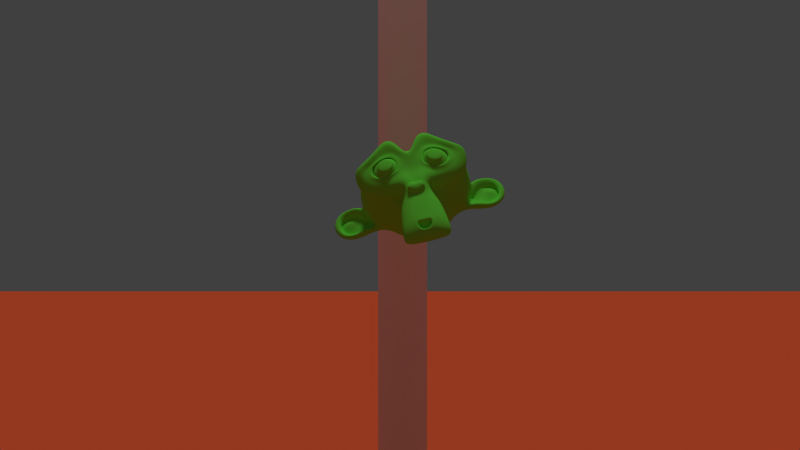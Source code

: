 # Source: test3.blend  (saved by Blender 2.76.0; exported with 4.5.12 LTS)
import bpy
from mathutils import Matrix  # noqa: F401  (used for matrix-valued properties, if any)

bpy.ops.wm.read_factory_settings(use_empty=True)
scene = bpy.context.scene
scene.name = 'Scene'

# ---- collections
col_collection_1 = bpy.data.collections.new('Collection 1'); scene.collection.children.link(col_collection_1)

# ---- materials (node trees are filled in below, after node groups)
mat_material = bpy.data.materials.new('Material')
mat_material.alpha_threshold = 0.0
mat_material.use_transparent_shadow = False
mat_material.diffuse_color = (0.1498, 0.8, 0.05805, 1.0)
mat_material.roughness = 0.5
mat_material_001 = bpy.data.materials.new('Material.001')
mat_material_001.alpha_threshold = 0.0
mat_material_001.use_transparent_shadow = False
mat_material_001.roughness = 0.5
mat_ground = bpy.data.materials.new('Ground')
mat_ground.alpha_threshold = 0.0
mat_ground.use_transparent_shadow = False
mat_ground.diffuse_color = (0.8, 0.1084, 0.03684, 1.0)
mat_ground.roughness = 0.5

# ---- material node trees

# ---- world
world_world = bpy.data.worlds.new('World'); scene.world = world_world
world_world.color = (0.05088, 0.05088, 0.05088)
world_world.use_sun_shadow = False
world_world.sun_shadow_jitter_overblur = 0.0
world_world.cycles.sampling_method = 'MANUAL'
world_world.cycles.sample_map_resolution = 256

# ---- cameras
cam_camera = bpy.data.cameras.new('Camera')
cam_camera.clip_end = 100.0
cam_camera.lens = 35.0
cam_camera.sensor_width = 32.0
cam_camera.sensor_height = 18.0
cam_camera.display_size = 2.0
cam_camera.dof.focus_distance = 0.0
cam_camera.dof.aperture_fstop = 128.0
cam_camera.dof.aperture_blades = 6

# ---- lights
light_area = bpy.data.lights.new('Area', 'SUN')
light_area.transmission_factor = 0.0
light_area.angle = 0.1993
light_area.energy = 1.0
light_area.shadow_buffer_clip_start = 0.5
light_area.shadow_soft_size = 0.1
light_area.shadow_cascade_max_distance = 1000.0
light_area.cycles.use_multiple_importance_sampling = False

# ---- meshes
me_suzanne = bpy.data.meshes.new('Suzanne')
me_suzanne.from_pydata([(0.4375, -0.7656, 0.1641), (-0.4375, -0.7656, 0.1641), (0.5, -0.6875, 0.09375), (-0.5, -0.6875, 0.09375), (0.5469, -0.5781, 0.05469), (-0.5469, -0.5781, 0.05469), (0.3516, -0.6172, -0.02344), (-0.3516, -0.6172, -0.02344), (0.3516, -0.7188, 0.03125), (-0.3516, -0.7188, 0.03125), (0.3516, -0.7812, 0.1328), (-0.3516, -0.7812, 0.1328), (0.2734, -0.7969, 0.1641), (-0.2734, -0.7969, 0.1641), (0.2031, -0.7422, 0.09375), (-0.2031, -0.7422, 0.09375), (0.1562, -0.6484, 0.05469), (-0.1562, -0.6484, 0.05469), (0.07812, -0.6562, 0.2422), (-0.07812, -0.6562, 0.2422), (0.1406, -0.7422, 0.2422), (-0.1406, -0.7422, 0.2422), (0.2422, -0.7969, 0.2422), (-0.2422, -0.7969, 0.2422), (0.2734, -0.7969, 0.3281), (-0.2734, -0.7969, 0.3281), (0.2031, -0.7422, 0.3906), (-0.2031, -0.7422, 0.3906), (0.1562, -0.6484, 0.4375), (-0.1562, -0.6484, 0.4375), (0.3516, -0.6172, 0.5156), (-0.3516, -0.6172, 0.5156), (0.3516, -0.7188, 0.4531), (-0.3516, -0.7188, 0.4531), (0.3516, -0.7812, 0.3594), (-0.3516, -0.7812, 0.3594), (0.4375, -0.7656, 0.3281), (-0.4375, -0.7656, 0.3281), (0.5, -0.6875, 0.3906), (-0.5, -0.6875, 0.3906), (0.5469, -0.5781, 0.4375), (-0.5469, -0.5781, 0.4375), (0.625, -0.5625, 0.2422), (-0.625, -0.5625, 0.2422), (0.5625, -0.6719, 0.2422), (-0.5625, -0.6719, 0.2422), (0.4688, -0.7578, 0.2422), (-0.4688, -0.7578, 0.2422), (0.4766, -0.7734, 0.2422), (-0.4766, -0.7734, 0.2422), (0.4453, -0.7812, 0.3359), (-0.4453, -0.7812, 0.3359), (0.3516, -0.8047, 0.375), (-0.3516, -0.8047, 0.375), (0.2656, -0.8203, 0.3359), (-0.2656, -0.8203, 0.3359), (0.2266, -0.8203, 0.2422), (-0.2266, -0.8203, 0.2422), (0.2656, -0.8203, 0.1562), (-0.2656, -0.8203, 0.1562), (0.3516, -0.8281, 0.2422), (-0.3516, -0.8281, 0.2422), (0.3516, -0.8047, 0.1172), (-0.3516, -0.8047, 0.1172), (0.4453, -0.7812, 0.1562), (-0.4453, -0.7812, 0.1562), (0.0, -0.7422, 0.4297), (0.0, -0.8203, 0.3516), (0.0, -0.7344, -0.6797), (0.0, -0.7812, -0.3203), (0.0, -0.7969, -0.1875), (0.0, -0.7188, -0.7734), (0.0, -0.6016, 0.4062), (0.0, -0.5703, 0.5703), (0.0, 0.5469, 0.8984), (0.0, 0.8516, 0.5625), (0.0, 0.8281, 0.07031), (0.0, 0.3516, -0.3828), (0.2031, -0.5625, -0.1875), (-0.2031, -0.5625, -0.1875), (0.3125, -0.5703, -0.4375), (-0.3125, -0.5703, -0.4375), (0.3516, -0.5703, -0.6953), (-0.3516, -0.5703, -0.6953), (0.3672, -0.5312, -0.8906), (-0.3672, -0.5312, -0.8906), (0.3281, -0.5234, -0.9453), (-0.3281, -0.5234, -0.9453), (0.1797, -0.5547, -0.9688), (-0.1797, -0.5547, -0.9688), (0.0, -0.5781, -0.9844), (0.4375, -0.5312, -0.1406), (-0.4375, -0.5312, -0.1406), (0.6328, -0.5391, -0.03906), (-0.6328, -0.5391, -0.03906), (0.8281, -0.4453, 0.1484), (-0.8281, -0.4453, 0.1484), (0.8594, -0.5938, 0.4297), (-0.8594, -0.5938, 0.4297), (0.7109, -0.625, 0.4844), (-0.7109, -0.625, 0.4844), (0.4922, -0.6875, 0.6016), (-0.4922, -0.6875, 0.6016), (0.3203, -0.7344, 0.7578), (-0.3203, -0.7344, 0.7578), (0.1562, -0.7578, 0.7188), (-0.1562, -0.7578, 0.7188), (0.0625, -0.75, 0.4922), (-0.0625, -0.75, 0.4922), (0.1641, -0.7734, 0.4141), (-0.1641, -0.7734, 0.4141), (0.125, -0.7656, 0.3047), (-0.125, -0.7656, 0.3047), (0.2031, -0.7422, 0.09375), (-0.2031, -0.7422, 0.09375), (0.375, -0.7031, 0.01562), (-0.375, -0.7031, 0.01562), (0.4922, -0.6719, 0.0625), (-0.4922, -0.6719, 0.0625), (0.625, -0.6484, 0.1875), (-0.625, -0.6484, 0.1875), (0.6406, -0.6484, 0.2969), (-0.6406, -0.6484, 0.2969), (0.6016, -0.6641, 0.375), (-0.6016, -0.6641, 0.375), (0.4297, -0.7188, 0.4375), (-0.4297, -0.7188, 0.4375), (0.25, -0.7578, 0.4688), (-0.25, -0.7578, 0.4688), (0.0, -0.7344, -0.7656), (0.1094, -0.7344, -0.7188), (-0.1094, -0.7344, -0.7188), (0.1172, -0.7109, -0.8359), (-0.1172, -0.7109, -0.8359), (0.0625, -0.6953, -0.8828), (-0.0625, -0.6953, -0.8828), (0.0, -0.6875, -0.8906), (0.0, -0.75, -0.1953), (0.0, -0.7422, -0.1406), (0.1016, -0.7422, -0.1484), (-0.1016, -0.7422, -0.1484), (0.125, -0.75, -0.2266), (-0.125, -0.75, -0.2266), (0.08594, -0.7422, -0.2891), (-0.08594, -0.7422, -0.2891), (0.3984, -0.6719, -0.04688), (-0.3984, -0.6719, -0.04688), (0.6172, -0.625, 0.05469), (-0.6172, -0.625, 0.05469), (0.7266, -0.6016, 0.2031), (-0.7266, -0.6016, 0.2031), (0.7422, -0.6562, 0.375), (-0.7422, -0.6562, 0.375), (0.6875, -0.7266, 0.4141), (-0.6875, -0.7266, 0.4141), (0.4375, -0.7969, 0.5469), (-0.4375, -0.7969, 0.5469), (0.3125, -0.8359, 0.6406), (-0.3125, -0.8359, 0.6406), (0.2031, -0.8516, 0.6172), (-0.2031, -0.8516, 0.6172), (0.1016, -0.8438, 0.4297), (-0.1016, -0.8438, 0.4297), (0.125, -0.8125, -0.1016), (-0.125, -0.8125, -0.1016), (0.2109, -0.7109, -0.4453), (-0.2109, -0.7109, -0.4453), (0.25, -0.6875, -0.7031), (-0.25, -0.6875, -0.7031), (0.2656, -0.6641, -0.8203), (-0.2656, -0.6641, -0.8203), (0.2344, -0.6328, -0.9141), (-0.2344, -0.6328, -0.9141), (0.1641, -0.6328, -0.9297), (-0.1641, -0.6328, -0.9297), (0.0, -0.6406, -0.9453), (0.0, -0.7266, 0.04688), (0.0, -0.7656, 0.2109), (0.3281, -0.7422, 0.4766), (-0.3281, -0.7422, 0.4766), (0.1641, -0.75, 0.1406), (-0.1641, -0.75, 0.1406), (0.1328, -0.7578, 0.2109), (-0.1328, -0.7578, 0.2109), (0.1172, -0.7344, -0.6875), (-0.1172, -0.7344, -0.6875), (0.07812, -0.75, -0.4453), (-0.07812, -0.75, -0.4453), (0.0, -0.75, -0.4453), (0.0, -0.7422, -0.3281), (0.09375, -0.7812, -0.2734), (-0.09375, -0.7812, -0.2734), (0.1328, -0.7969, -0.2266), (-0.1328, -0.7969, -0.2266), (0.1094, -0.7812, -0.1328), (-0.1094, -0.7812, -0.1328), (0.03906, -0.7812, -0.125), (-0.03906, -0.7812, -0.125), (0.0, -0.8281, -0.2031), (0.04688, -0.8125, -0.1484), (-0.04688, -0.8125, -0.1484), (0.09375, -0.8125, -0.1562), (-0.09375, -0.8125, -0.1562), (0.1094, -0.8281, -0.2266), (-0.1094, -0.8281, -0.2266), (0.07812, -0.8047, -0.25), (-0.07812, -0.8047, -0.25), (0.0, -0.8047, -0.2891), (0.2578, -0.5547, -0.3125), (-0.2578, -0.5547, -0.3125), (0.1641, -0.7109, -0.2422), (-0.1641, -0.7109, -0.2422), (0.1797, -0.7109, -0.3125), (-0.1797, -0.7109, -0.3125), (0.2344, -0.5547, -0.25), (-0.2344, -0.5547, -0.25), (0.0, -0.6875, -0.875), (0.04688, -0.6875, -0.8672), (-0.04688, -0.6875, -0.8672), (0.09375, -0.7109, -0.8203), (-0.09375, -0.7109, -0.8203), (0.09375, -0.7266, -0.7422), (-0.09375, -0.7266, -0.7422), (0.0, -0.6562, -0.7812), (0.09375, -0.6641, -0.75), (-0.09375, -0.6641, -0.75), (0.09375, -0.6406, -0.8125), (-0.09375, -0.6406, -0.8125), (0.04688, -0.6328, -0.8516), (-0.04688, -0.6328, -0.8516), (0.0, -0.6328, -0.8594), (0.1719, -0.7812, 0.2188), (-0.1719, -0.7812, 0.2188), (0.1875, -0.7734, 0.1562), (-0.1875, -0.7734, 0.1562), (0.3359, -0.7578, 0.4297), (-0.3359, -0.7578, 0.4297), (0.2734, -0.7734, 0.4219), (-0.2734, -0.7734, 0.4219), (0.4219, -0.7734, 0.3984), (-0.4219, -0.7734, 0.3984), (0.5625, -0.6953, 0.3516), (-0.5625, -0.6953, 0.3516), (0.5859, -0.6875, 0.2891), (-0.5859, -0.6875, 0.2891), (0.5781, -0.6797, 0.1953), (-0.5781, -0.6797, 0.1953), (0.4766, -0.7188, 0.1016), (-0.4766, -0.7188, 0.1016), (0.375, -0.7422, 0.0625), (-0.375, -0.7422, 0.0625), (0.2266, -0.7812, 0.1094), (-0.2266, -0.7812, 0.1094), (0.1797, -0.7812, 0.2969), (-0.1797, -0.7812, 0.2969), (0.2109, -0.7812, 0.375), (-0.2109, -0.7812, 0.375), (0.2344, -0.7578, 0.3594), (-0.2344, -0.7578, 0.3594), (0.1953, -0.7578, 0.2969), (-0.1953, -0.7578, 0.2969), (0.2422, -0.7578, 0.125), (-0.2422, -0.7578, 0.125), (0.375, -0.7266, 0.08594), (-0.375, -0.7266, 0.08594), (0.4609, -0.7031, 0.1172), (-0.4609, -0.7031, 0.1172), (0.5469, -0.6719, 0.2109), (-0.5469, -0.6719, 0.2109), (0.5547, -0.6719, 0.2812), (-0.5547, -0.6719, 0.2812), (0.5312, -0.6797, 0.3359), (-0.5312, -0.6797, 0.3359), (0.4141, -0.75, 0.3906), (-0.4141, -0.75, 0.3906), (0.2812, -0.7656, 0.3984), (-0.2812, -0.7656, 0.3984), (0.3359, -0.75, 0.4062), (-0.3359, -0.75, 0.4062), (0.2031, -0.75, 0.1719), (-0.2031, -0.75, 0.1719), (0.1953, -0.75, 0.2266), (-0.1953, -0.75, 0.2266), (0.1094, -0.6094, 0.4609), (-0.1094, -0.6094, 0.4609), (0.1953, -0.6172, 0.6641), (-0.1953, -0.6172, 0.6641), (0.3359, -0.5938, 0.6875), (-0.3359, -0.5938, 0.6875), (0.4844, -0.5547, 0.5547), (-0.4844, -0.5547, 0.5547), (0.6797, -0.4922, 0.4531), (-0.6797, -0.4922, 0.4531), (0.7969, -0.4609, 0.4062), (-0.7969, -0.4609, 0.4062), (0.7734, -0.375, 0.1641), (-0.7734, -0.375, 0.1641), (0.6016, -0.4141, 0.0), (-0.6016, -0.4141, 0.0), (0.4375, -0.4688, -0.09375), (-0.4375, -0.4688, -0.09375), (0.0, -0.2891, 0.8984), (0.0, 0.07812, 0.9844), (0.0, 0.6719, -0.1953), (0.0, -0.1875, -0.4609), (0.0, -0.4609, -0.9766), (0.0, -0.3438, -0.8047), (0.0, -0.3203, -0.5703), (0.0, -0.2812, -0.4844), (0.8516, -0.05469, 0.2344), (-0.8516, -0.05469, 0.2344), (0.8594, 0.04688, 0.3203), (-0.8594, 0.04688, 0.3203), (0.7734, 0.4375, 0.2656), (-0.7734, 0.4375, 0.2656), (0.4609, 0.7031, 0.4375), (-0.4609, 0.7031, 0.4375), (0.7344, -0.07031, -0.04688), (-0.7344, -0.07031, -0.04688), (0.5938, 0.1641, -0.125), (-0.5938, 0.1641, -0.125), (0.6406, 0.4297, -0.007812), (-0.6406, 0.4297, -0.007812), (0.3359, 0.6641, 0.05469), (-0.3359, 0.6641, 0.05469), (0.2344, -0.4062, -0.3516), (-0.2344, -0.4062, -0.3516), (0.1797, -0.2578, -0.4141), (-0.1797, -0.2578, -0.4141), (0.2891, -0.3828, -0.7109), (-0.2891, -0.3828, -0.7109), (0.25, -0.3906, -0.5), (-0.25, -0.3906, -0.5), (0.3281, -0.3984, -0.9141), (-0.3281, -0.3984, -0.9141), (0.1406, -0.3672, -0.7578), (-0.1406, -0.3672, -0.7578), (0.125, -0.3594, -0.5391), (-0.125, -0.3594, -0.5391), (0.1641, -0.4375, -0.9453), (-0.1641, -0.4375, -0.9453), (0.2188, -0.4297, -0.2812), (-0.2188, -0.4297, -0.2812), (0.2109, -0.4688, -0.2266), (-0.2109, -0.4688, -0.2266), (0.2031, -0.5, -0.1719), (-0.2031, -0.5, -0.1719), (0.2109, -0.1641, -0.3906), (-0.2109, -0.1641, -0.3906), (0.2969, 0.2656, -0.3125), (-0.2969, 0.2656, -0.3125), (0.3438, 0.5391, -0.1484), (-0.3438, 0.5391, -0.1484), (0.4531, 0.3828, 0.8672), (-0.4531, 0.3828, 0.8672), (0.4531, 0.07031, 0.9297), (-0.4531, 0.07031, 0.9297), (0.4531, -0.2344, 0.8516), (-0.4531, -0.2344, 0.8516), (0.4609, -0.4297, 0.5234), (-0.4609, -0.4297, 0.5234), (0.7266, -0.3359, 0.4062), (-0.7266, -0.3359, 0.4062), (0.6328, -0.2812, 0.4531), (-0.6328, -0.2812, 0.4531), (0.6406, -0.05469, 0.7031), (-0.6406, -0.05469, 0.7031), (0.7969, -0.125, 0.5625), (-0.7969, -0.125, 0.5625), (0.7969, 0.1172, 0.6172), (-0.7969, 0.1172, 0.6172), (0.6406, 0.1953, 0.75), (-0.6406, 0.1953, 0.75), (0.6406, 0.4453, 0.6797), (-0.6406, 0.4453, 0.6797), (0.7969, 0.3594, 0.5391), (-0.7969, 0.3594, 0.5391), (0.6172, 0.5859, 0.3281), (-0.6172, 0.5859, 0.3281), (0.4844, 0.5469, 0.02344), (-0.4844, 0.5469, 0.02344), (0.8203, 0.2031, 0.3281), (-0.8203, 0.2031, 0.3281), (0.4062, -0.1484, -0.1719), (-0.4062, -0.1484, -0.1719), (0.4297, 0.2109, -0.1953), (-0.4297, 0.2109, -0.1953), (0.8906, 0.2344, 0.4062), (-0.8906, 0.2344, 0.4062), (0.7734, 0.125, -0.1406), (-0.7734, 0.125, -0.1406), (1.039, 0.3281, -0.1016), (-1.039, 0.3281, -0.1016), (1.281, 0.4297, 0.05469), (-1.281, 0.4297, 0.05469), (1.352, 0.4219, 0.3203), (-1.352, 0.4219, 0.3203), (1.234, 0.4219, 0.5078), (-1.234, 0.4219, 0.5078), (1.023, 0.3125, 0.4766), (-1.023, 0.3125, 0.4766), (1.016, 0.2891, 0.4141), (-1.016, 0.2891, 0.4141), (1.188, 0.3906, 0.4375), (-1.188, 0.3906, 0.4375), (1.266, 0.4062, 0.2891), (-1.266, 0.4062, 0.2891), (1.211, 0.4062, 0.07812), (-1.211, 0.4062, 0.07812), (1.031, 0.3047, -0.03906), (-1.031, 0.3047, -0.03906), (0.8281, 0.1328, -0.07031), (-0.8281, 0.1328, -0.07031), (0.9219, 0.2188, 0.3594), (-0.9219, 0.2188, 0.3594), (0.9453, 0.2891, 0.3047), (-0.9453, 0.2891, 0.3047), (0.8828, 0.2109, -0.02344), (-0.8828, 0.2109, -0.02344), (1.039, 0.3672, 0.0), (-1.039, 0.3672, 0.0), (1.188, 0.4453, 0.09375), (-1.188, 0.4453, 0.09375), (1.234, 0.4453, 0.25), (-1.234, 0.4453, 0.25), (1.172, 0.4375, 0.3594), (-1.172, 0.4375, 0.3594), (1.023, 0.3594, 0.3438), (-1.023, 0.3594, 0.3438), (0.8438, 0.2109, 0.2891), (-0.8438, 0.2109, 0.2891), (0.8359, 0.2734, 0.1719), (-0.8359, 0.2734, 0.1719), (0.7578, 0.2734, 0.09375), (-0.7578, 0.2734, 0.09375), (0.8203, 0.2734, 0.08594), (-0.8203, 0.2734, 0.08594), (0.8438, 0.2734, 0.01562), (-0.8438, 0.2734, 0.01562), (0.8125, 0.2734, -0.01562), (-0.8125, 0.2734, -0.01562), (0.7266, 0.07031, 0.0), (-0.7266, 0.07031, 0.0), (0.7188, 0.1719, -0.02344), (-0.7188, 0.1719, -0.02344), (0.7188, 0.1875, 0.03906), (-0.7188, 0.1875, 0.03906), (0.7969, 0.2109, 0.2031), (-0.7969, 0.2109, 0.2031), (0.8906, 0.2656, 0.2422), (-0.8906, 0.2656, 0.2422), (0.8906, 0.3203, 0.2344), (-0.8906, 0.3203, 0.2344), (0.8125, 0.3203, -0.01562), (-0.8125, 0.3203, -0.01562), (0.8516, 0.3203, 0.01562), (-0.8516, 0.3203, 0.01562), (0.8281, 0.3203, 0.07812), (-0.8281, 0.3203, 0.07812), (0.7656, 0.3203, 0.09375), (-0.7656, 0.3203, 0.09375), (0.8438, 0.3203, 0.1719), (-0.8438, 0.3203, 0.1719), (1.039, 0.4141, 0.3281), (-1.039, 0.4141, 0.3281), (1.188, 0.4844, 0.3438), (-1.188, 0.4844, 0.3438), (1.258, 0.4922, 0.2422), (-1.258, 0.4922, 0.2422), (1.211, 0.4844, 0.08594), (-1.211, 0.4844, 0.08594), (1.047, 0.4219, 0.0), (-1.047, 0.4219, 0.0), (0.8828, 0.2656, -0.01562), (-0.8828, 0.2656, -0.01562), (0.9531, 0.3438, 0.2891), (-0.9531, 0.3438, 0.2891), (0.8906, 0.3281, 0.1094), (-0.8906, 0.3281, 0.1094), (0.9375, 0.3359, 0.0625), (-0.9375, 0.3359, 0.0625), (1.0, 0.3672, 0.125), (-1.0, 0.3672, 0.125), (0.9609, 0.3516, 0.1719), (-0.9609, 0.3516, 0.1719), (1.016, 0.375, 0.2344), (-1.016, 0.375, 0.2344), (1.055, 0.3828, 0.1875), (-1.055, 0.3828, 0.1875), (1.109, 0.3906, 0.2109), (-1.109, 0.3906, 0.2109), (1.086, 0.3906, 0.2734), (-1.086, 0.3906, 0.2734), (1.023, 0.4844, 0.4375), (-1.023, 0.4844, 0.4375), (1.25, 0.5469, 0.4688), (-1.25, 0.5469, 0.4688), (1.367, 0.5, 0.2969), (-1.367, 0.5, 0.2969), (1.312, 0.5312, 0.05469), (-1.312, 0.5312, 0.05469), (1.039, 0.4922, -0.08594), (-1.039, 0.4922, -0.08594), (0.7891, 0.3281, -0.125), (-0.7891, 0.3281, -0.125), (0.8594, 0.3828, 0.3828), (-0.8594, 0.3828, 0.3828)], [], [(46, 0, 2, 44), (3, 1, 47, 45), (44, 2, 4, 42), (5, 3, 45, 43), (2, 8, 6, 4), (7, 9, 3, 5), (0, 10, 8, 2), (9, 11, 1, 3), (10, 12, 14, 8), (15, 13, 11, 9), (8, 14, 16, 6), (17, 15, 9, 7), (14, 20, 18, 16), (19, 21, 15, 17), (12, 22, 20, 14), (21, 23, 13, 15), (22, 24, 26, 20), (27, 25, 23, 21), (20, 26, 28, 18), (29, 27, 21, 19), (26, 32, 30, 28), (31, 33, 27, 29), (24, 34, 32, 26), (33, 35, 25, 27), (34, 36, 38, 32), (39, 37, 35, 33), (32, 38, 40, 30), (41, 39, 33, 31), (38, 44, 42, 40), (43, 45, 39, 41), (36, 46, 44, 38), (45, 47, 37, 39), (46, 36, 50, 48), (51, 37, 47, 49), (36, 34, 52, 50), (53, 35, 37, 51), (34, 24, 54, 52), (55, 25, 35, 53), (24, 22, 56, 54), (57, 23, 25, 55), (22, 12, 58, 56), (59, 13, 23, 57), (12, 10, 62, 58), (63, 11, 13, 59), (10, 0, 64, 62), (65, 1, 11, 63), (0, 46, 48, 64), (49, 47, 1, 65), (60, 64, 48), (49, 65, 61), (62, 64, 60), (61, 65, 63), (60, 58, 62), (63, 59, 61), (60, 56, 58), (59, 57, 61), (60, 54, 56), (57, 55, 61), (60, 52, 54), (55, 53, 61), (60, 50, 52), (53, 51, 61), (60, 48, 50), (51, 49, 61), (88, 173, 175, 90), (175, 174, 89, 90), (86, 171, 173, 88), (174, 172, 87, 89), (84, 169, 171, 86), (172, 170, 85, 87), (82, 167, 169, 84), (170, 168, 83, 85), (80, 165, 167, 82), (168, 166, 81, 83), (78, 91, 145, 163), (146, 92, 79, 164), (91, 93, 147, 145), (148, 94, 92, 146), (93, 95, 149, 147), (150, 96, 94, 148), (95, 97, 151, 149), (152, 98, 96, 150), (97, 99, 153, 151), (154, 100, 98, 152), (99, 101, 155, 153), (156, 102, 100, 154), (101, 103, 157, 155), (158, 104, 102, 156), (103, 105, 159, 157), (160, 106, 104, 158), (105, 107, 161, 159), (162, 108, 106, 160), (107, 66, 67, 161), (67, 66, 108, 162), (109, 127, 159, 161), (160, 128, 110, 162), (127, 178, 157, 159), (158, 179, 128, 160), (125, 155, 157, 178), (158, 156, 126, 179), (123, 153, 155, 125), (156, 154, 124, 126), (121, 151, 153, 123), (154, 152, 122, 124), (119, 149, 151, 121), (152, 150, 120, 122), (117, 147, 149, 119), (150, 148, 118, 120), (115, 145, 147, 117), (148, 146, 116, 118), (113, 163, 145, 115), (146, 164, 114, 116), (113, 180, 176, 163), (176, 181, 114, 164), (109, 161, 67, 111), (67, 162, 110, 112), (111, 67, 177, 182), (177, 67, 112, 183), (176, 180, 182, 177), (183, 181, 176, 177), (134, 136, 175, 173), (175, 136, 135, 174), (132, 134, 173, 171), (174, 135, 133, 172), (130, 132, 171, 169), (172, 133, 131, 170), (165, 186, 184, 167), (185, 187, 166, 168), (130, 169, 167, 184), (168, 170, 131, 185), (143, 189, 188, 186), (188, 189, 144, 187), (184, 186, 188, 68), (188, 187, 185, 68), (129, 130, 184, 68), (185, 131, 129, 68), (141, 192, 190, 143), (191, 193, 142, 144), (139, 194, 192, 141), (193, 195, 140, 142), (138, 196, 194, 139), (195, 197, 138, 140), (137, 70, 196, 138), (197, 70, 137, 138), (189, 143, 190, 69), (191, 144, 189, 69), (69, 190, 205, 207), (206, 191, 69, 207), (70, 198, 199, 196), (200, 198, 70, 197), (196, 199, 201, 194), (202, 200, 197, 195), (194, 201, 203, 192), (204, 202, 195, 193), (192, 203, 205, 190), (206, 204, 193, 191), (198, 203, 201, 199), (202, 204, 198, 200), (198, 207, 205, 203), (206, 207, 198, 204), (138, 139, 163, 176), (164, 140, 138, 176), (139, 141, 210, 163), (211, 142, 140, 164), (141, 143, 212, 210), (213, 144, 142, 211), (143, 186, 165, 212), (166, 187, 144, 213), (80, 208, 212, 165), (213, 209, 81, 166), (208, 214, 210, 212), (211, 215, 209, 213), (78, 163, 210, 214), (211, 164, 79, 215), (130, 129, 71, 221), (71, 129, 131, 222), (132, 130, 221, 219), (222, 131, 133, 220), (134, 132, 219, 217), (220, 133, 135, 218), (136, 134, 217, 216), (218, 135, 136, 216), (216, 217, 228, 230), (229, 218, 216, 230), (217, 219, 226, 228), (227, 220, 218, 229), (219, 221, 224, 226), (225, 222, 220, 227), (221, 71, 223, 224), (223, 71, 222, 225), (223, 230, 228, 224), (229, 230, 223, 225), (224, 228, 226), (227, 229, 225), (182, 180, 233, 231), (234, 181, 183, 232), (111, 182, 231, 253), (232, 183, 112, 254), (109, 111, 253, 255), (254, 112, 110, 256), (180, 113, 251, 233), (252, 114, 181, 234), (113, 115, 249, 251), (250, 116, 114, 252), (115, 117, 247, 249), (248, 118, 116, 250), (117, 119, 245, 247), (246, 120, 118, 248), (119, 121, 243, 245), (244, 122, 120, 246), (121, 123, 241, 243), (242, 124, 122, 244), (123, 125, 239, 241), (240, 126, 124, 242), (125, 178, 235, 239), (236, 179, 126, 240), (178, 127, 237, 235), (238, 128, 179, 236), (127, 109, 255, 237), (256, 110, 128, 238), (237, 255, 257, 275), (258, 256, 238, 276), (235, 237, 275, 277), (276, 238, 236, 278), (239, 235, 277, 273), (278, 236, 240, 274), (241, 239, 273, 271), (274, 240, 242, 272), (243, 241, 271, 269), (272, 242, 244, 270), (245, 243, 269, 267), (270, 244, 246, 268), (247, 245, 267, 265), (268, 246, 248, 266), (249, 247, 265, 263), (266, 248, 250, 264), (251, 249, 263, 261), (264, 250, 252, 262), (233, 251, 261, 279), (262, 252, 234, 280), (255, 253, 259, 257), (260, 254, 256, 258), (253, 231, 281, 259), (282, 232, 254, 260), (231, 233, 279, 281), (280, 234, 232, 282), (66, 107, 283, 72), (284, 108, 66, 72), (107, 105, 285, 283), (286, 106, 108, 284), (105, 103, 287, 285), (288, 104, 106, 286), (103, 101, 289, 287), (290, 102, 104, 288), (101, 99, 291, 289), (292, 100, 102, 290), (99, 97, 293, 291), (294, 98, 100, 292), (97, 95, 295, 293), (296, 96, 98, 294), (95, 93, 297, 295), (298, 94, 96, 296), (93, 91, 299, 297), (300, 92, 94, 298), (307, 308, 327, 337), (328, 308, 307, 338), (306, 307, 337, 335), (338, 307, 306, 336), (305, 306, 335, 339), (336, 306, 305, 340), (88, 90, 305, 339), (305, 90, 89, 340), (86, 88, 339, 333), (340, 89, 87, 334), (84, 86, 333, 329), (334, 87, 85, 330), (82, 84, 329, 331), (330, 85, 83, 332), (329, 335, 337, 331), (338, 336, 330, 332), (329, 333, 339, 335), (340, 334, 330, 336), (325, 331, 337, 327), (338, 332, 326, 328), (80, 82, 331, 325), (332, 83, 81, 326), (208, 341, 343, 214), (344, 342, 209, 215), (80, 325, 341, 208), (342, 326, 81, 209), (78, 214, 343, 345), (344, 215, 79, 346), (78, 345, 299, 91), (300, 346, 79, 92), (76, 323, 351, 303), (352, 324, 76, 303), (303, 351, 349, 77), (350, 352, 303, 77), (77, 349, 347, 304), (348, 350, 77, 304), (304, 347, 327, 308), (328, 348, 304, 308), (325, 327, 347, 341), (348, 328, 326, 342), (295, 297, 317, 309), (318, 298, 296, 310), (75, 315, 323, 76), (324, 316, 75, 76), (301, 357, 355, 302), (356, 358, 301, 302), (302, 355, 353, 74), (354, 356, 302, 74), (74, 353, 315, 75), (316, 354, 74, 75), (291, 293, 361, 363), (362, 294, 292, 364), (363, 361, 367, 365), (368, 362, 364, 366), (365, 367, 369, 371), (370, 368, 366, 372), (371, 369, 375, 373), (376, 370, 372, 374), (313, 377, 373, 375), (374, 378, 314, 376), (315, 353, 373, 377), (374, 354, 316, 378), (353, 355, 371, 373), (372, 356, 354, 374), (355, 357, 365, 371), (366, 358, 356, 372), (357, 359, 363, 365), (364, 360, 358, 366), (289, 291, 363, 359), (364, 292, 290, 360), (73, 359, 357, 301), (358, 360, 73, 301), (283, 285, 287, 289), (288, 286, 284, 290), (283, 289, 359, 73), (360, 290, 284, 73), (72, 283, 73), (73, 284, 72), (293, 295, 309, 361), (310, 296, 294, 362), (309, 311, 367, 361), (368, 312, 310, 362), (311, 381, 369, 367), (370, 382, 312, 368), (313, 375, 369, 381), (370, 376, 314, 382), (347, 349, 385, 383), (386, 350, 348, 384), (317, 383, 385, 319), (386, 384, 318, 320), (297, 299, 383, 317), (384, 300, 298, 318), (299, 343, 341, 383), (342, 344, 300, 384), (341, 347, 383), (384, 348, 342), (299, 345, 343), (344, 346, 300), (313, 321, 379, 377), (380, 322, 314, 378), (315, 377, 379, 323), (380, 378, 316, 324), (319, 385, 379, 321), (380, 386, 320, 322), (349, 351, 379, 385), (380, 352, 350, 386), (323, 379, 351), (352, 380, 324), (399, 387, 413, 401), (414, 388, 400, 402), (399, 401, 403, 397), (404, 402, 400, 398), (397, 403, 405, 395), (406, 404, 398, 396), (395, 405, 407, 393), (408, 406, 396, 394), (393, 407, 409, 391), (410, 408, 394, 392), (391, 409, 411, 389), (412, 410, 392, 390), (409, 419, 417, 411), (418, 420, 410, 412), (407, 421, 419, 409), (420, 422, 408, 410), (405, 423, 421, 407), (422, 424, 406, 408), (403, 425, 423, 405), (424, 426, 404, 406), (401, 427, 425, 403), (426, 428, 402, 404), (401, 413, 415, 427), (416, 414, 402, 428), (317, 319, 443, 441), (444, 320, 318, 442), (319, 389, 411, 443), (412, 390, 320, 444), (309, 317, 441, 311), (442, 318, 310, 312), (381, 429, 413, 387), (414, 430, 382, 388), (411, 417, 439, 443), (440, 418, 412, 444), (437, 445, 443, 439), (444, 446, 438, 440), (433, 445, 437, 435), (438, 446, 434, 436), (431, 447, 445, 433), (446, 448, 432, 434), (429, 447, 431, 449), (432, 448, 430, 450), (413, 429, 449, 415), (450, 430, 414, 416), (311, 447, 429, 381), (430, 448, 312, 382), (311, 441, 445, 447), (446, 442, 312, 448), (441, 443, 445), (446, 444, 442), (415, 449, 451, 475), (452, 450, 416, 476), (449, 431, 461, 451), (462, 432, 450, 452), (431, 433, 459, 461), (460, 434, 432, 462), (433, 435, 457, 459), (458, 436, 434, 460), (435, 437, 455, 457), (456, 438, 436, 458), (437, 439, 453, 455), (454, 440, 438, 456), (439, 417, 473, 453), (474, 418, 440, 454), (427, 415, 475, 463), (476, 416, 428, 464), (425, 427, 463, 465), (464, 428, 426, 466), (423, 425, 465, 467), (466, 426, 424, 468), (421, 423, 467, 469), (468, 424, 422, 470), (419, 421, 469, 471), (470, 422, 420, 472), (417, 419, 471, 473), (472, 420, 418, 474), (457, 455, 479, 477), (480, 456, 458, 478), (477, 479, 481, 483), (482, 480, 478, 484), (483, 481, 487, 485), (488, 482, 484, 486), (485, 487, 489, 491), (490, 488, 486, 492), (463, 475, 485, 491), (486, 476, 464, 492), (451, 483, 485, 475), (486, 484, 452, 476), (451, 461, 477, 483), (478, 462, 452, 484), (457, 477, 461, 459), (462, 478, 458, 460), (453, 473, 479, 455), (480, 474, 454, 456), (471, 481, 479, 473), (480, 482, 472, 474), (469, 487, 481, 471), (482, 488, 470, 472), (467, 489, 487, 469), (488, 490, 468, 470), (465, 491, 489, 467), (490, 492, 466, 468), (463, 491, 465), (466, 492, 464), (391, 389, 503, 501), (504, 390, 392, 502), (393, 391, 501, 499), (502, 392, 394, 500), (395, 393, 499, 497), (500, 394, 396, 498), (397, 395, 497, 495), (498, 396, 398, 496), (399, 397, 495, 493), (496, 398, 400, 494), (387, 399, 493, 505), (494, 400, 388, 506), (493, 501, 503, 505), (504, 502, 494, 506), (493, 495, 499, 501), (500, 496, 494, 502), (495, 497, 499), (500, 498, 496), (313, 381, 387, 505), (388, 382, 314, 506), (313, 505, 503, 321), (504, 506, 314, 322), (319, 321, 503, 389), (504, 322, 320, 390)])
me_suzanne.polygons.foreach_set('use_smooth', [True] * 500)
me_suzanne.materials.append(mat_material)
me_suzanne.use_remesh_preserve_volume = False
me_suzanne.use_remesh_preserve_attributes = False
me_suzanne.use_mirror_vertex_groups = False
me_suzanne.update()
me_cylinder = bpy.data.meshes.new('Cylinder')
me_cylinder.from_pydata([(0.0, 1.0, -1.0), (0.0, 1.0, 1.0), (0.1951, 0.9808, -1.0), (0.1951, 0.9808, 1.0), (0.3827, 0.9239, -1.0), (0.3827, 0.9239, 1.0), (0.5556, 0.8315, -1.0), (0.5556, 0.8315, 1.0), (0.7071, 0.7071, -1.0), (0.7071, 0.7071, 1.0), (0.8315, 0.5556, -1.0), (0.8315, 0.5556, 1.0), (0.9239, 0.3827, -1.0), (0.9239, 0.3827, 1.0), (0.9808, 0.1951, -1.0), (0.9808, 0.1951, 1.0), (1.0, 7.55e-08, -1.0), (1.0, 7.55e-08, 1.0), (0.9808, -0.1951, -1.0), (0.9808, -0.1951, 1.0), (0.9239, -0.3827, -1.0), (0.9239, -0.3827, 1.0), (0.8315, -0.5556, -1.0), (0.8315, -0.5556, 1.0), (0.7071, -0.7071, -1.0), (0.7071, -0.7071, 1.0), (0.5556, -0.8315, -1.0), (0.5556, -0.8315, 1.0), (0.3827, -0.9239, -1.0), (0.3827, -0.9239, 1.0), (0.1951, -0.9808, -1.0), (0.1951, -0.9808, 1.0), (-3.258e-07, -1.0, -1.0), (-3.258e-07, -1.0, 1.0), (-0.1951, -0.9808, -1.0), (-0.1951, -0.9808, 1.0), (-0.3827, -0.9239, -1.0), (-0.3827, -0.9239, 1.0), (-0.5556, -0.8315, -1.0), (-0.5556, -0.8315, 1.0), (-0.7071, -0.7071, -1.0), (-0.7071, -0.7071, 1.0), (-0.8315, -0.5556, -1.0), (-0.8315, -0.5556, 1.0), (-0.9239, -0.3827, -1.0), (-0.9239, -0.3827, 1.0), (-0.9808, -0.1951, -1.0), (-0.9808, -0.1951, 1.0), (-1.0, 9.656e-07, -1.0), (-1.0, 9.656e-07, 1.0), (-0.9808, 0.1951, -1.0), (-0.9808, 0.1951, 1.0), (-0.9239, 0.3827, -1.0), (-0.9239, 0.3827, 1.0), (-0.8315, 0.5556, -1.0), (-0.8315, 0.5556, 1.0), (-0.7071, 0.7071, -1.0), (-0.7071, 0.7071, 1.0), (-0.5556, 0.8315, -1.0), (-0.5556, 0.8315, 1.0), (-0.3827, 0.9239, -1.0), (-0.3827, 0.9239, 1.0), (-0.1951, 0.9808, -1.0), (-0.1951, 0.9808, 1.0)], [], [(0, 1, 3, 2), (2, 3, 5, 4), (4, 5, 7, 6), (6, 7, 9, 8), (8, 9, 11, 10), (10, 11, 13, 12), (12, 13, 15, 14), (14, 15, 17, 16), (16, 17, 19, 18), (18, 19, 21, 20), (20, 21, 23, 22), (22, 23, 25, 24), (24, 25, 27, 26), (26, 27, 29, 28), (28, 29, 31, 30), (30, 31, 33, 32), (32, 33, 35, 34), (34, 35, 37, 36), (36, 37, 39, 38), (38, 39, 41, 40), (40, 41, 43, 42), (42, 43, 45, 44), (44, 45, 47, 46), (46, 47, 49, 48), (48, 49, 51, 50), (50, 51, 53, 52), (52, 53, 55, 54), (54, 55, 57, 56), (56, 57, 59, 58), (58, 59, 61, 60), (3, 1, 63, 61, 59, 57, 55, 53, 51, 49, 47, 45, 43, 41, 39, 37, 35, 33, 31, 29, 27, 25, 23, 21, 19, 17, 15, 13, 11, 9, 7, 5), (62, 63, 1, 0), (60, 61, 63, 62), (0, 2, 4, 6, 8, 10, 12, 14, 16, 18, 20, 22, 24, 26, 28, 30, 32, 34, 36, 38, 40, 42, 44, 46, 48, 50, 52, 54, 56, 58, 60, 62)])
me_cylinder.polygons.foreach_set('use_smooth', [True] * 34)
me_cylinder.materials.append(mat_material_001)
me_cylinder.use_remesh_preserve_volume = False
me_cylinder.use_remesh_preserve_attributes = False
me_cylinder.use_mirror_vertex_groups = False
me_cylinder.update()
me_plane = bpy.data.meshes.new('Plane')
me_plane.from_pydata([(-60.0, -60.0, 0.0), (60.0, -60.0, 0.0), (-60.0, 60.0, 0.0), (60.0, 60.0, 0.0)], [], [(0, 1, 3, 2)])
_uv = me_plane.uv_layers.new(name='UVMap')
_uv.uv.foreach_set('vector', [0.0001, 0.0001, 0.9999, 9.998e-05, 0.9999, 0.9999, 9.998e-05, 0.9999])
me_plane.materials.append(mat_ground)
me_plane.use_remesh_preserve_volume = False
me_plane.use_remesh_preserve_attributes = False
me_plane.use_mirror_vertex_groups = False
me_plane.update()
me_cube = bpy.data.meshes.new('Cube')
me_cube.from_pydata([(-1.0, -1.0, -1.0), (-1.0, -1.0, 1.0), (-1.0, 1.0, -1.0), (-1.0, 1.0, 1.0), (1.0, -1.0, -1.0), (1.0, -1.0, 1.0), (1.0, 1.0, -1.0), (1.0, 1.0, 1.0)], [], [(1, 3, 2, 0), (3, 7, 6, 2), (7, 5, 4, 6), (5, 1, 0, 4), (0, 2, 6, 4), (5, 7, 3, 1)])
me_cube.use_remesh_preserve_volume = False
me_cube.use_remesh_preserve_attributes = False
me_cube.use_mirror_vertex_groups = False
me_cube.update()

# ---- objects
ob_suzanne = bpy.data.objects.new('Suzanne', me_suzanne)
ob_cylinder = bpy.data.objects.new('Cylinder', me_cylinder)
ob_area = bpy.data.objects.new('Area', light_area)
ob_plane = bpy.data.objects.new('Plane', me_plane)
ob_cube = bpy.data.objects.new('Cube', me_cube)
ob_camera = bpy.data.objects.new('Camera', cam_camera)

# ---- transforms, parenting, visibility, modifiers, constraints
ob_suzanne.location = (2.236, 5.543, 5.382)
ob_suzanne.rotation_euler = (-0.5928, -0.2312, -0.007202)
ob_suzanne.lineart.crease_threshold = 0.0
_m = ob_suzanne.modifiers.new('Subsurf', 'SUBSURF')
_m.uv_smooth = 'PRESERVE_CORNERS'
_m.quality = 2
_m.show_only_control_edges = False
ob_cylinder.location = (1.995, 8.23, 4.681)
ob_cylinder.scale = (0.4349, 0.4349, 4.659)
ob_cylinder.lineart.crease_threshold = 0.0
ob_area.location = (6.385, 4.515, 7.885)
ob_area.lineart.crease_threshold = 0.0
ob_plane.location = (0.0, 0.0, 0.0)
ob_plane.lineart.crease_threshold = 0.0
ob_cube.location = (1.949, -8.295, 3.912)
ob_cube.lineart.crease_threshold = 0.0
ob_camera.parent = ob_cube
ob_camera.matrix_parent_inverse = Matrix(((1.0, 0.0, 0.0, 0.008303), (0.0, 1.0, 0.0, 0.9724), (0.0, 0.0, 1.0, -3.912), (0.0, 0.0, 0.0, 1.0)))
ob_camera.location = (-0.008303, 0.007668, 5.091)
ob_camera.rotation_euler = (1.571, 2.22e-16, 2.22e-16)
ob_camera.scale = (0.6867, 0.6867, 0.6867)
ob_camera.lineart.crease_threshold = 0.0

# ---- collection membership
col_collection_1.objects.link(ob_suzanne)
col_collection_1.objects.link(ob_cylinder)
col_collection_1.objects.link(ob_area)
col_collection_1.objects.link(ob_plane)
col_collection_1.objects.link(ob_cube)
col_collection_1.objects.link(ob_camera)

# ---- scene / render settings (as saved in the file)
scene.camera = ob_camera
scene.frame_start = 1; scene.frame_end = 1340; scene.frame_set(213)
scene.render.engine = 'BLENDER_EEVEE_NEXT'
scene.render.resolution_percentage = 50
scene.render.dither_intensity = 0.0
scene.cycles.use_denoising = False
scene.cycles.samples = 10
scene.cycles.sampling_pattern = 'TABULATED_SOBOL'
scene.cycles.light_sampling_threshold = 0.0
scene.cycles.use_adaptive_sampling = False
scene.cycles.use_light_tree = False
scene.cycles.blur_glossy = 0.0
scene.cycles.pixel_filter_type = 'GAUSSIAN'
scene.cycles.sample_clamp_indirect = 0.0
scene.view_settings.view_transform = 'Standard'
bpy.context.view_layer.update()
